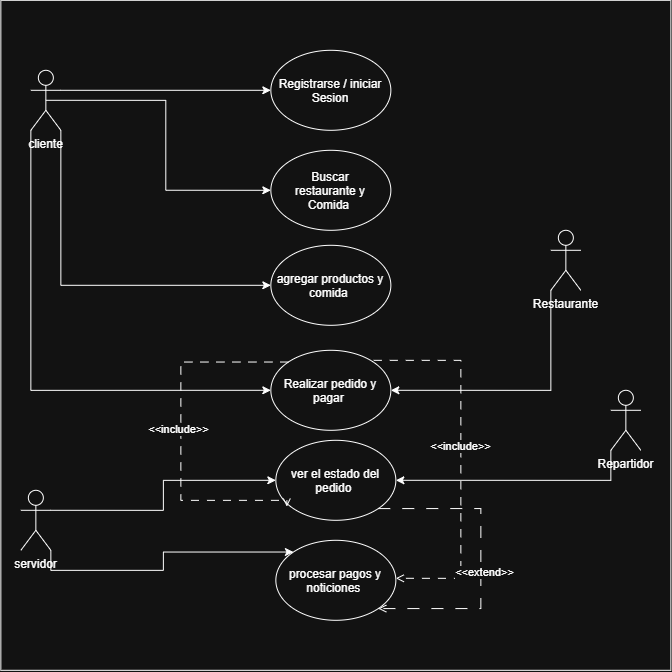

The diagram above was exported from draw.io. Its source (the exported page's mxGraphModel, read from the mxfile embedded in the PNG):
<mxGraphModel dx="1056" dy="603" grid="1" gridSize="10" guides="1" tooltips="1" connect="1" arrows="1" fold="1" page="1" pageScale="1" pageWidth="827" pageHeight="1169" math="0" shadow="0">
  <root>
    <mxCell id="0" />
    <mxCell id="1" parent="0" />
    <mxCell id="K1cChFONCiDGHaOBxk9K-7" parent="1" style="whiteSpace=wrap;html=1;aspect=fixed;" value="" vertex="1">
      <mxGeometry height="670" width="670" x="490" y="20" as="geometry" />
    </mxCell>
    <mxCell id="K1cChFONCiDGHaOBxk9K-9" parent="1" style="ellipse;whiteSpace=wrap;html=1;shapeInside=1;" value="Registrarse / iniciar Sesion&lt;div&gt;&lt;br/&gt;&lt;/div&gt;" vertex="1">
      <mxGeometry height="80" width="120" x="760" y="70" as="geometry" />
    </mxCell>
    <mxCell id="K1cChFONCiDGHaOBxk9K-10" parent="1" style="ellipse;whiteSpace=wrap;html=1;shapeInside=1;" value="Buscar restaurante y Comida&amp;nbsp;" vertex="1">
      <mxGeometry height="80" width="120" x="760" y="170" as="geometry" />
    </mxCell>
    <mxCell id="K1cChFONCiDGHaOBxk9K-11" parent="1" style="ellipse;whiteSpace=wrap;html=1;shapeInside=1;" value="agregar productos y comida&amp;nbsp;" vertex="1">
      <mxGeometry height="80" width="120" x="760" y="265" as="geometry" />
    </mxCell>
    <mxCell id="emYukNDV2jMjLZ832cAN-23" edge="1" parent="1" style="edgeStyle=orthogonalEdgeStyle;rounded=0;orthogonalLoop=1;jettySize=auto;html=1;exitX=1;exitY=0;exitDx=0;exitDy=0;entryX=1;entryY=0.5;entryDx=0;entryDy=0;dashed=1;dashPattern=8 8;endArrow=open;endFill=0;">
      <mxGeometry relative="1" as="geometry">
        <Array as="points">
          <mxPoint x="950" y="380" />
          <mxPoint x="950" y="598" />
        </Array>
        <mxPoint x="862.9112321440562" y="380.0426820879634" as="sourcePoint" />
        <mxPoint x="885" y="598" as="targetPoint" />
      </mxGeometry>
    </mxCell>
    <mxCell id="emYukNDV2jMjLZ832cAN-24" connectable="0" parent="emYukNDV2jMjLZ832cAN-23" style="edgeLabel;html=1;align=center;verticalAlign=middle;resizable=0;points=[];" value="&amp;lt;&amp;lt;include&amp;gt;&amp;gt;" vertex="1">
      <mxGeometry relative="1" x="-0.068" y="-1" as="geometry">
        <mxPoint as="offset" />
      </mxGeometry>
    </mxCell>
    <mxCell id="K1cChFONCiDGHaOBxk9K-12" parent="1" style="ellipse;whiteSpace=wrap;html=1;shapeInside=1;" value="Realizar pedido y pagar&amp;nbsp;" vertex="1">
      <mxGeometry height="80" width="120" x="760" y="370" as="geometry" />
    </mxCell>
    <mxCell id="emYukNDV2jMjLZ832cAN-27" edge="1" parent="1" source="K1cChFONCiDGHaOBxk9K-13" style="edgeStyle=orthogonalEdgeStyle;rounded=0;orthogonalLoop=1;jettySize=auto;html=1;exitX=1;exitY=1;exitDx=0;exitDy=0;entryX=1;entryY=1;entryDx=0;entryDy=0;dashed=1;dashPattern=12 12;endArrow=open;endFill=0;" target="K1cChFONCiDGHaOBxk9K-14">
      <mxGeometry relative="1" as="geometry">
        <Array as="points">
          <mxPoint x="970" y="528.58" />
          <mxPoint x="970" y="628.58" />
        </Array>
      </mxGeometry>
    </mxCell>
    <mxCell id="emYukNDV2jMjLZ832cAN-28" connectable="0" parent="emYukNDV2jMjLZ832cAN-27" style="edgeLabel;html=1;align=center;verticalAlign=middle;resizable=0;points=[];" value="&amp;lt;&amp;lt;extend&amp;gt;&amp;gt;" vertex="1">
      <mxGeometry relative="1" x="0.0892" y="3" as="geometry">
        <mxPoint as="offset" />
      </mxGeometry>
    </mxCell>
    <mxCell id="K1cChFONCiDGHaOBxk9K-13" parent="1" style="ellipse;whiteSpace=wrap;html=1;shapeInside=1;" value="ver el estado del pedido&amp;nbsp;" vertex="1">
      <mxGeometry height="80" width="120" x="765" y="460" as="geometry" />
    </mxCell>
    <mxCell id="K1cChFONCiDGHaOBxk9K-14" parent="1" style="ellipse;whiteSpace=wrap;html=1;shapeInside=1;" value="procesar pagos y noticiones&amp;nbsp;" vertex="1">
      <mxGeometry height="80" width="120" x="765" y="560" as="geometry" />
    </mxCell>
    <mxCell id="emYukNDV2jMjLZ832cAN-17" edge="1" parent="1" source="emYukNDV2jMjLZ832cAN-1" style="edgeStyle=orthogonalEdgeStyle;rounded=0;orthogonalLoop=1;jettySize=auto;html=1;exitX=1;exitY=0.3333333333333333;exitDx=0;exitDy=0;exitPerimeter=0;entryX=0;entryY=0.5;entryDx=0;entryDy=0;" target="K1cChFONCiDGHaOBxk9K-9">
      <mxGeometry relative="1" as="geometry" />
    </mxCell>
    <mxCell id="emYukNDV2jMjLZ832cAN-18" edge="1" parent="1" source="emYukNDV2jMjLZ832cAN-1" style="edgeStyle=orthogonalEdgeStyle;rounded=0;orthogonalLoop=1;jettySize=auto;html=1;exitX=0.5;exitY=0.5;exitDx=0;exitDy=0;exitPerimeter=0;entryX=0;entryY=0.5;entryDx=0;entryDy=0;" target="K1cChFONCiDGHaOBxk9K-10">
      <mxGeometry relative="1" as="geometry" />
    </mxCell>
    <mxCell id="emYukNDV2jMjLZ832cAN-19" edge="1" parent="1" source="emYukNDV2jMjLZ832cAN-1" style="edgeStyle=orthogonalEdgeStyle;rounded=0;orthogonalLoop=1;jettySize=auto;html=1;exitX=1;exitY=1;exitDx=0;exitDy=0;exitPerimeter=0;entryX=0;entryY=0.5;entryDx=0;entryDy=0;" target="K1cChFONCiDGHaOBxk9K-11">
      <mxGeometry relative="1" as="geometry" />
    </mxCell>
    <mxCell id="emYukNDV2jMjLZ832cAN-20" edge="1" parent="1" source="emYukNDV2jMjLZ832cAN-1" style="edgeStyle=orthogonalEdgeStyle;rounded=0;orthogonalLoop=1;jettySize=auto;html=1;exitX=0;exitY=1;exitDx=0;exitDy=0;exitPerimeter=0;entryX=0;entryY=0.5;entryDx=0;entryDy=0;" target="K1cChFONCiDGHaOBxk9K-12">
      <mxGeometry relative="1" as="geometry" />
    </mxCell>
    <mxCell id="emYukNDV2jMjLZ832cAN-1" parent="1" style="shape=umlActor;verticalLabelPosition=bottom;verticalAlign=top;html=1;outlineConnect=0;" value="cliente&lt;div&gt;&lt;br&gt;&lt;/div&gt;" vertex="1">
      <mxGeometry height="60" width="30" x="520" y="90" as="geometry" />
    </mxCell>
    <mxCell id="emYukNDV2jMjLZ832cAN-15" edge="1" parent="1" source="emYukNDV2jMjLZ832cAN-2" style="edgeStyle=orthogonalEdgeStyle;rounded=0;orthogonalLoop=1;jettySize=auto;html=1;exitX=1;exitY=1;exitDx=0;exitDy=0;exitPerimeter=0;entryX=0;entryY=0;entryDx=0;entryDy=0;" target="K1cChFONCiDGHaOBxk9K-14">
      <mxGeometry relative="1" as="geometry" />
    </mxCell>
    <mxCell id="emYukNDV2jMjLZ832cAN-16" edge="1" parent="1" source="emYukNDV2jMjLZ832cAN-2" style="edgeStyle=orthogonalEdgeStyle;rounded=0;orthogonalLoop=1;jettySize=auto;html=1;exitX=1;exitY=0.3333333333333333;exitDx=0;exitDy=0;exitPerimeter=0;entryX=0;entryY=0.5;entryDx=0;entryDy=0;" target="K1cChFONCiDGHaOBxk9K-13">
      <mxGeometry relative="1" as="geometry" />
    </mxCell>
    <mxCell id="emYukNDV2jMjLZ832cAN-2" parent="1" style="shape=umlActor;verticalLabelPosition=bottom;verticalAlign=top;html=1;outlineConnect=0;" value="servidor&lt;div&gt;&lt;br&gt;&lt;/div&gt;" vertex="1">
      <mxGeometry height="60" width="30" x="510" y="510" as="geometry" />
    </mxCell>
    <mxCell id="emYukNDV2jMjLZ832cAN-12" edge="1" parent="1" source="emYukNDV2jMjLZ832cAN-3" style="edgeStyle=orthogonalEdgeStyle;rounded=0;orthogonalLoop=1;jettySize=auto;html=1;exitX=0;exitY=1;exitDx=0;exitDy=0;exitPerimeter=0;entryX=1;entryY=0.5;entryDx=0;entryDy=0;" target="K1cChFONCiDGHaOBxk9K-12">
      <mxGeometry relative="1" as="geometry" />
    </mxCell>
    <mxCell id="emYukNDV2jMjLZ832cAN-3" parent="1" style="shape=umlActor;verticalLabelPosition=bottom;verticalAlign=top;html=1;outlineConnect=0;" value="Restaurante&lt;div&gt;&lt;br&gt;&lt;/div&gt;" vertex="1">
      <mxGeometry height="60" width="30" x="1040" y="250" as="geometry" />
    </mxCell>
    <mxCell id="emYukNDV2jMjLZ832cAN-11" edge="1" parent="1" source="emYukNDV2jMjLZ832cAN-4" style="edgeStyle=orthogonalEdgeStyle;rounded=0;orthogonalLoop=1;jettySize=auto;html=1;exitX=0;exitY=1;exitDx=0;exitDy=0;exitPerimeter=0;entryX=1;entryY=0.5;entryDx=0;entryDy=0;" target="K1cChFONCiDGHaOBxk9K-13">
      <mxGeometry relative="1" as="geometry" />
    </mxCell>
    <mxCell id="emYukNDV2jMjLZ832cAN-4" parent="1" style="shape=umlActor;verticalLabelPosition=bottom;verticalAlign=top;html=1;outlineConnect=0;" value="Repartidor&lt;div&gt;&lt;br&gt;&lt;/div&gt;" vertex="1">
      <mxGeometry height="60" width="30" x="1100" y="410" as="geometry" />
    </mxCell>
    <mxCell id="emYukNDV2jMjLZ832cAN-25" edge="1" parent="1" source="K1cChFONCiDGHaOBxk9K-12" style="edgeStyle=orthogonalEdgeStyle;rounded=0;orthogonalLoop=1;jettySize=auto;html=1;exitX=0;exitY=0;exitDx=0;exitDy=0;entryX=0.092;entryY=0.829;entryDx=0;entryDy=0;entryPerimeter=0;dashed=1;dashPattern=8 8;endArrow=open;endFill=0;" target="K1cChFONCiDGHaOBxk9K-13">
      <mxGeometry relative="1" as="geometry">
        <Array as="points">
          <mxPoint x="670" y="382" />
          <mxPoint x="670" y="520" />
          <mxPoint x="776" y="520" />
        </Array>
      </mxGeometry>
    </mxCell>
    <mxCell id="emYukNDV2jMjLZ832cAN-26" connectable="0" parent="emYukNDV2jMjLZ832cAN-25" style="edgeLabel;html=1;align=center;verticalAlign=middle;resizable=0;points=[];" value="&amp;lt;&amp;lt;include&amp;gt;&amp;gt;" vertex="1">
      <mxGeometry relative="1" x="-0.0229" y="-3" as="geometry">
        <mxPoint as="offset" />
      </mxGeometry>
    </mxCell>
  </root>
</mxGraphModel>